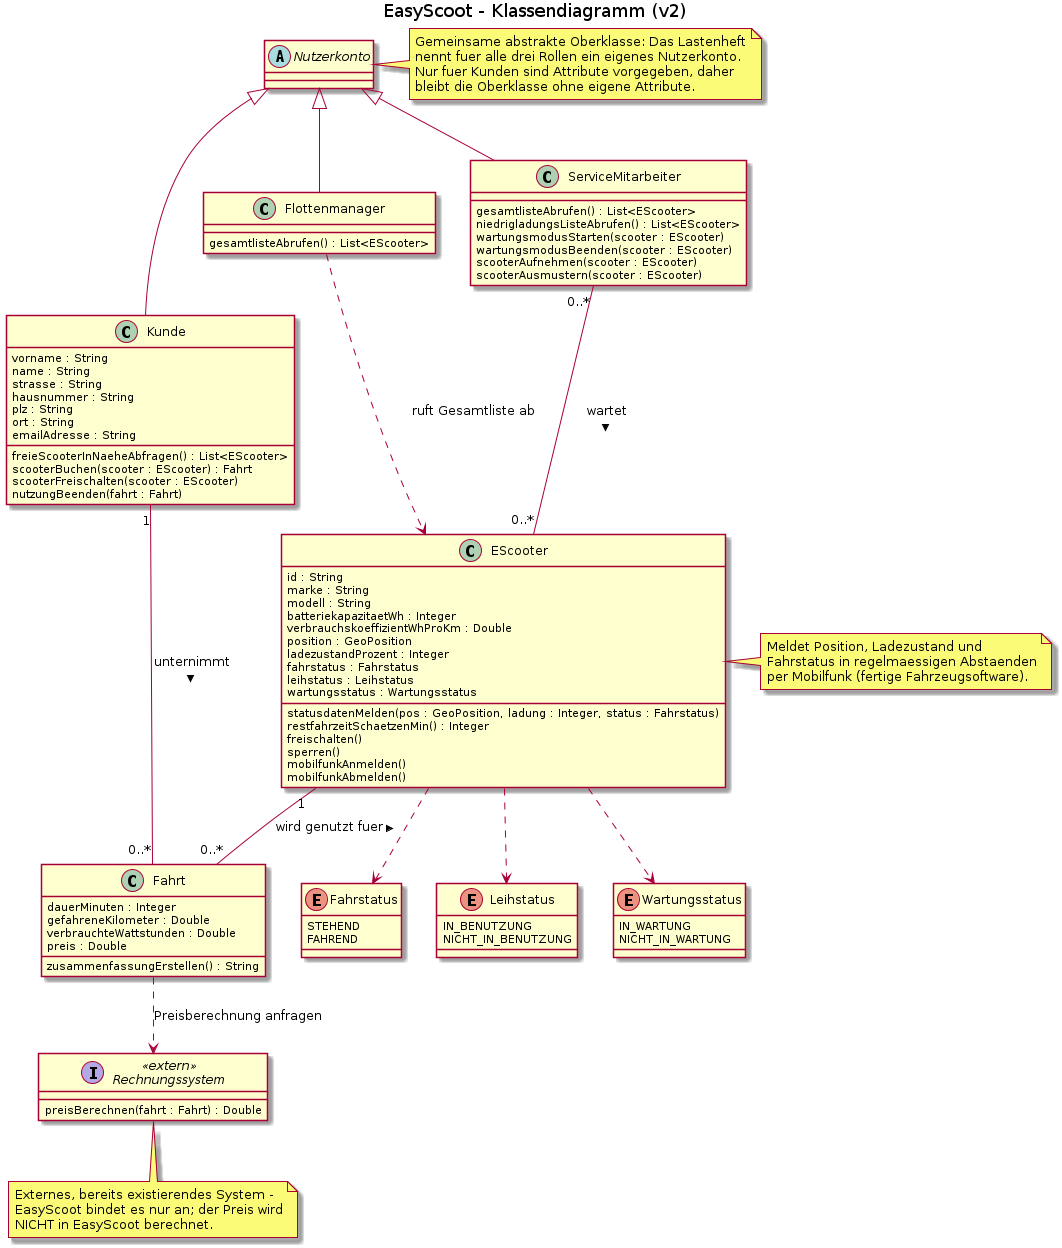

The diagram above was rendered by PlantUML. Its source (embedded in the PNG):
@startuml
title EasyScoot - Klassendiagramm (v2)
skinparam classAttributeIconSize 0

abstract class Nutzerkonto

class Kunde {
  vorname : String
  name : String
  strasse : String
  hausnummer : String
  plz : String
  ort : String
  emailAdresse : String
  freieScooterInNaeheAbfragen() : List<EScooter>
  scooterBuchen(scooter : EScooter) : Fahrt
  scooterFreischalten(scooter : EScooter)
  nutzungBeenden(fahrt : Fahrt)
}

class Flottenmanager {
  gesamtlisteAbrufen() : List<EScooter>
}

class ServiceMitarbeiter {
  gesamtlisteAbrufen() : List<EScooter>
  niedrigladungsListeAbrufen() : List<EScooter>
  wartungsmodusStarten(scooter : EScooter)
  wartungsmodusBeenden(scooter : EScooter)
  scooterAufnehmen(scooter : EScooter)
  scooterAusmustern(scooter : EScooter)
}

class EScooter {
  id : String
  marke : String
  modell : String
  batteriekapazitaetWh : Integer
  verbrauchskoeffizientWhProKm : Double
  position : GeoPosition
  ladezustandProzent : Integer
  fahrstatus : Fahrstatus
  leihstatus : Leihstatus
  wartungsstatus : Wartungsstatus
  statusdatenMelden(pos : GeoPosition, ladung : Integer, status : Fahrstatus)
  restfahrzeitSchaetzenMin() : Integer
  freischalten()
  sperren()
  mobilfunkAnmelden()
  mobilfunkAbmelden()
}

class Fahrt {
  dauerMinuten : Integer
  gefahreneKilometer : Double
  verbrauchteWattstunden : Double
  preis : Double
  zusammenfassungErstellen() : String
}

interface Rechnungssystem <<extern>> {
  preisBerechnen(fahrt : Fahrt) : Double
}

enum Fahrstatus {
  STEHEND
  FAHREND
}

enum Leihstatus {
  IN_BENUTZUNG
  NICHT_IN_BENUTZUNG
}

enum Wartungsstatus {
  IN_WARTUNG
  NICHT_IN_WARTUNG
}

Nutzerkonto <|-- Kunde
Nutzerkonto <|-- Flottenmanager
Nutzerkonto <|-- ServiceMitarbeiter

Kunde "1" -- "0..*" Fahrt : unternimmt >
EScooter "1" -- "0..*" Fahrt : wird genutzt fuer <
ServiceMitarbeiter "0..*" -- "0..*" EScooter : wartet >
Flottenmanager ..> EScooter : ruft Gesamtliste ab
Fahrt ..> Rechnungssystem : Preisberechnung anfragen
EScooter ..> Fahrstatus
EScooter ..> Leihstatus
EScooter ..> Wartungsstatus

note right of Nutzerkonto
  Gemeinsame abstrakte Oberklasse: Das Lastenheft
  nennt fuer alle drei Rollen ein eigenes Nutzerkonto.
  Nur fuer Kunden sind Attribute vorgegeben, daher
  bleibt die Oberklasse ohne eigene Attribute.
end note

note bottom of Rechnungssystem
  Externes, bereits existierendes System -
  EasyScoot bindet es nur an; der Preis wird
  NICHT in EasyScoot berechnet.
end note

note right of EScooter
  Meldet Position, Ladezustand und
  Fahrstatus in regelmaessigen Abstaenden
  per Mobilfunk (fertige Fahrzeugsoftware).
end note
@enduml